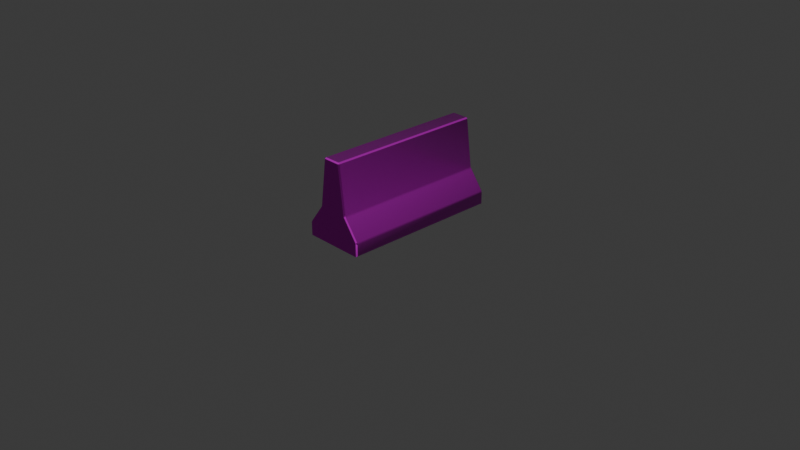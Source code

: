 # Source: Concrete1.blend  (saved by Blender 4.0.36; exported with 4.5.12 LTS)
import bpy
from mathutils import Matrix  # noqa: F401  (used for matrix-valued properties, if any)

bpy.ops.wm.read_factory_settings(use_empty=True)
scene = bpy.context.scene
scene.name = 'Scene'

# ---- collections
col_collection = bpy.data.collections.new('Collection'); scene.collection.children.link(col_collection)

# ---- images (referenced by path relative to the original .blend; pixels are not part of the script)
import os
ASSET_DIR = os.environ.get("B2B_ASSET_DIR", "")  # directory of the original .blend (textures are referenced by path, not embedded)
HERE = os.path.dirname(os.path.abspath(__file__))  # packed textures are extracted next to this script under _unpacked/

def load_image(name, relpath, width, height, colorspace="sRGB"):
    """Load a texture the original file referenced (path relative to the .blend, or extracted next to this script)."""
    p = next((c for c in (os.path.join(HERE, relpath), os.path.join(ASSET_DIR, relpath)) if relpath and os.path.exists(c)), "")
    if p:
        img = bpy.data.images.load(p, check_existing=True)
        img.name = name
    else:  # same state as the original file: an image datablock whose file is absent (Cycles renders it pink)
        img = bpy.data.images.new(name, width, height)
        img.source = "FILE"
        img.filepath = "//" + (relpath or name)
    img.colorspace_settings.name = colorspace
    return img
img_metal_concrete_barrier_normal_tga = load_image('Metal_Concrete_Barrier_Normal.tga', 'Metal_Concrete_Barrier_Normal.tga', 1024, 1024, 'sRGB')
img_metal_concrete_barrier_roughness_tga = load_image('Metal_Concrete_Barrier_Roughness.tga', 'Metal_Concrete_Barrier_Roughness.tga', 1024, 1024, 'sRGB')
img_metal_concrete_barrier_metallic_tga = load_image('Metal_Concrete_Barrier_Metallic.tga', 'Metal_Concrete_Barrier_Metallic.tga', 1024, 1024, 'sRGB')
img_metal_concrete_barrier_basecolor_tga = load_image('Metal_Concrete_Barrier_BaseColor.tga', 'Metal_Concrete_Barrier_BaseColor.tga', 1024, 1024, 'sRGB')

# ---- materials (node trees are filled in below, after node groups)
mat_material = bpy.data.materials.new('Material')
mat_material.use_transparent_shadow = False
mat_material.preview_render_type = 'FLAT'

# ---- material node trees
mat_material.use_nodes = True; mat_material.node_tree.nodes.clear()
_N = mat_material.node_tree.nodes; _L = mat_material.node_tree.links
n0 = _N.new('ShaderNodeTexImage'); n0.name = 'Image Texture.002'; n0.location = (-446, 88)
n0.image = img_metal_concrete_barrier_normal_tga
n1 = _N.new('ShaderNodeOutputMaterial'); n1.name = 'Material Output'; n1.location = (347, 300)
n2 = _N.new('ShaderNodeTexImage'); n2.name = 'Image Texture.003'; n2.location = (-905, 307)
n2.image = img_metal_concrete_barrier_roughness_tga
n3 = _N.new('ShaderNodeTexImage'); n3.name = 'Image Texture.001'; n3.location = (-932, 612)
n3.image = img_metal_concrete_barrier_metallic_tga
n4 = _N.new('ShaderNodeNormalMap'); n4.name = 'Normal Map'; n4.location = (-181, 254)
n5 = _N.new('ShaderNodeBsdfPrincipled'); n5.name = 'Principled BSDF'; n5.location = (50, 490)
n5.inputs[3].default_value = 1.45
n6 = _N.new('ShaderNodeTexImage'); n6.name = 'Image Texture'; n6.location = (-385, 813)
n6.image = img_metal_concrete_barrier_basecolor_tga
_L.new(n5.outputs[0], n1.inputs[0])
_L.new(n4.outputs[0], n5.inputs[5])
_L.new(n0.outputs[0], n4.inputs[1])
_L.new(n3.outputs[0], n5.inputs[1])
_L.new(n2.outputs[0], n5.inputs[2])
_L.new(n6.outputs[0], n5.inputs[0])
n1.is_active_output = True

# ---- world
world_world = bpy.data.worlds.new('World'); scene.world = world_world
world_world.use_nodes = True; world_world.node_tree.nodes.clear()
_N = world_world.node_tree.nodes; _L = world_world.node_tree.links
n0 = _N.new('ShaderNodeOutputWorld'); n0.name = 'World Output'; n0.location = (300, 300)
n1 = _N.new('ShaderNodeBackground'); n1.name = 'Background'; n1.location = (10, 300)
n1.inputs[0].default_value = (0.05088, 0.05088, 0.05088, 1.0)
_L.new(n1.outputs[0], n0.inputs[0])
n0.is_active_output = True
world_world.color = (0.05088, 0.05088, 0.05088)
world_world.use_sun_shadow = False
world_world.sun_shadow_jitter_overblur = 0.0

# ---- cameras
cam_camera = bpy.data.cameras.new('Camera')
cam_camera.clip_end = 100.0
cam_camera.ortho_scale = 7.314

# ---- lights
light_light = bpy.data.lights.new('Light', 'POINT')
light_light.transmission_factor = 0.0
light_light.use_soft_falloff = False
light_light.energy = 1000.0
light_light.shadow_soft_size = 0.1
light_light.shadow_maximum_resolution = 0.006
light_light.use_absolute_resolution = True

# ---- meshes
me_mesh_001 = bpy.data.meshes.new('Mesh.001')
me_mesh_001.from_pydata([(-41.23, -69.4, 1.17), (-15.66, -69.4, 1.17), (-41.74, -1.547, 1.684), (-15.66, -1.033, 1.17), (-41.23, -69.4, 6.793), (-15.15, -68.88, 6.279), (-41.74, -1.547, 6.279), (-15.66, -1.033, 6.793), (-34.74, -69.4, 15.47), (-21.34, -68.88, 15.05), (-22.15, -1.033, 15.47), (-35.55, -1.547, 15.05), (-32.02, -69.4, 35.97), (-24.34, -68.88, 35.99), (-24.87, -1.033, 35.97), (-32.55, -1.547, 35.99), (-41.74, -68.88, 1.684), (-15.15, -68.88, 1.684), (-41.23, -1.033, 1.17), (-15.15, -1.547, 1.684), (-41.44, -68.88, 7.209), (-41.74, -68.88, 6.279), (-15.45, -68.88, 7.209), (-15.66, -69.4, 6.793), (-41.44, -1.547, 7.209), (-41.23, -1.033, 6.793), (-15.45, -1.547, 7.209), (-15.15, -1.547, 6.279), (-35.1, -68.88, 15.96), (-35.55, -68.88, 15.05), (-21.79, -68.88, 15.96), (-22.15, -69.4, 15.47), (-21.79, -1.547, 15.96), (-21.34, -1.547, 15.05), (-35.1, -1.547, 15.96), (-34.74, -1.033, 15.47), (-31.89, -68.88, 36.48), (-32.55, -68.88, 35.99), (-25.01, -68.88, 36.48), (-24.87, -69.4, 35.97), (-25.01, -1.547, 36.48), (-24.34, -1.547, 35.99), (-31.89, -1.547, 36.48), (-32.02, -1.033, 35.97)], [], [(0, 18, 3, 1), (36, 38, 40, 42), (0, 1, 23, 4), (17, 19, 27, 5), (3, 18, 25, 7), (2, 16, 21, 6), (4, 23, 31, 8), (22, 26, 33, 9), (7, 25, 35, 10), (24, 20, 29, 11), (8, 31, 39, 12), (30, 32, 41, 13), (10, 35, 43, 14), (34, 28, 37, 15), (4, 20, 21), (5, 22, 23), (6, 24, 25), (7, 26, 27), (8, 28, 29), (9, 30, 31), (10, 32, 33), (11, 34, 35), (12, 36, 37), (13, 38, 39), (14, 40, 41), (15, 42, 43), (0, 16, 2, 18), (3, 19, 17, 1), (22, 5, 27, 26), (24, 6, 21, 20), (1, 17, 5, 23), (4, 21, 16, 0), (19, 3, 7, 27), (18, 2, 6, 25), (30, 9, 33, 32), (34, 11, 29, 28), (20, 4, 8, 29), (23, 22, 9, 31), (26, 7, 10, 33), (25, 24, 11, 35), (36, 12, 39, 38), (38, 13, 41, 40), (40, 14, 43, 42), (42, 15, 37, 36), (28, 8, 12, 37), (31, 30, 13, 39), (32, 10, 14, 41), (35, 34, 15, 43)])
me_mesh_001.polygons.foreach_set('use_smooth', [True] * 48)
_k = set([(0, 1), (0, 4), (0, 16), (0, 18), (1, 3), (1, 17), (1, 23), (2, 6), (2, 16), (2, 18), (3, 7), (3, 18), (3, 19), (4, 8), (5, 17), (5, 22), (6, 24), (7, 10), (8, 12), (9, 22), (9, 30), (10, 14), (11, 24), (11, 34), (12, 36), (12, 37), (12, 39), (13, 30), (13, 38), (13, 39), (13, 41), (14, 40), (14, 41), (14, 43), (15, 34), (15, 37), (15, 42), (15, 43), (16, 21), (17, 19), (18, 25), (19, 27), (20, 21), (20, 29), (23, 31), (25, 35), (26, 27), (26, 33), (28, 29), (28, 37), (31, 39), (32, 33), (32, 41), (35, 43), (36, 37), (36, 38), (36, 42), (38, 39), (38, 40), (40, 41), (40, 42), (42, 43)])
me_mesh_001.attributes.new('sharp_edge', 'BOOLEAN', 'EDGE').data.foreach_set('value', [ (min(e.vertices), max(e.vertices)) in _k for e in me_mesh_001.edges])
_uv = me_mesh_001.uv_layers.new(name='UVChannel_1')
_uv.uv.foreach_set('vector', [0.9837, 0.9417, 0.6564, 0.9417, 0.6564, 0.8192, 0.9837, 0.8192, 0.5105, 0.3277, 0.4775, 0.3277, 0.4775, 0.004791, 0.5105, 0.004791, 0.436, 0.6528, 0.436, 0.5295, 0.4633, 0.5296, 0.4633, 0.6527, 0.6588, 0.1797, 0.9835, 0.1797, 0.9835, 0.2019, 0.6588, 0.2019, 0.6063, 0.6157, 0.6063, 0.739, 0.5791, 0.7389, 0.5791, 0.6157, 0.6588, 0.007269, 0.9835, 0.007269, 0.9835, 0.02942, 0.6588, 0.02942, 0.4633, 0.6527, 0.4633, 0.5296, 0.5048, 0.5606, 0.5048, 0.6217, 0.6588, 0.2064, 0.9835, 0.2064, 0.9835, 0.2442, 0.6588, 0.2442, 0.5791, 0.6157, 0.5791, 0.7389, 0.5374, 0.7077, 0.5374, 0.647, 0.6588, 0.0339, 0.9835, 0.0339, 0.9835, 0.07171, 0.6588, 0.07171, 0.5048, 0.6217, 0.5048, 0.5606, 0.6037, 0.5739, 0.6037, 0.6084, 0.6588, 0.2485, 0.9835, 0.2485, 0.9835, 0.3451, 0.6588, 0.3451, 0.5374, 0.647, 0.5374, 0.7077, 0.4386, 0.6946, 0.4386, 0.6601, 0.6588, 0.07608, 0.9835, 0.07608, 0.9835, 0.1727, 0.6588, 0.1727, 0.9859, 0.0319, 0.9835, 0.0339, 0.9835, 0.02942, 0.6588, 0.2019, 0.6588, 0.2064, 0.6564, 0.2044, 0.6588, 0.02942, 0.6588, 0.0339, 0.6564, 0.0319, 0.9859, 0.2044, 0.9835, 0.2064, 0.9835, 0.2019, 0.5048, 0.6217, 0.5076, 0.6232, 0.5034, 0.6266, 0.5034, 0.5557, 0.5076, 0.5591, 0.5048, 0.5606, 0.5374, 0.647, 0.5345, 0.6445, 0.5388, 0.642, 0.5388, 0.7126, 0.5345, 0.7102, 0.5374, 0.7077, 0.6037, 0.6084, 0.6064, 0.6077, 0.6054, 0.6109, 0.6054, 0.5714, 0.6064, 0.5746, 0.6037, 0.5739, 0.4386, 0.6601, 0.436, 0.6608, 0.4368, 0.6575, 0.4368, 0.6971, 0.436, 0.6939, 0.4386, 0.6946, 0.9859, 0.004791, 0.9835, 0.007269, 0.6588, 0.007269, 0.6564, 0.004791, 0.9859, 0.1773, 0.9835, 0.1797, 0.6588, 0.1797, 0.6564, 0.1773, 0.6588, 0.2064, 0.6588, 0.2019, 0.9835, 0.2019, 0.9835, 0.2064, 0.6588, 0.0339, 0.6588, 0.02942, 0.9835, 0.02942, 0.9835, 0.0339, 0.436, 0.5295, 0.4385, 0.527, 0.4606, 0.527, 0.4633, 0.5296, 0.4633, 0.6527, 0.4606, 0.6553, 0.4385, 0.6553, 0.436, 0.6528, 0.6038, 0.6132, 0.6063, 0.6157, 0.5791, 0.6157, 0.5816, 0.6132, 0.6063, 0.739, 0.6038, 0.7414, 0.5816, 0.7414, 0.5791, 0.7389, 0.6588, 0.2485, 0.6588, 0.2442, 0.9835, 0.2442, 0.9835, 0.2485, 0.6588, 0.07608, 0.6588, 0.07171, 0.9835, 0.07171, 0.9835, 0.07608, 0.4661, 0.6546, 0.4633, 0.6527, 0.5048, 0.6217, 0.5034, 0.6266, 0.4633, 0.5296, 0.4661, 0.5277, 0.5034, 0.5557, 0.5048, 0.5606, 0.5764, 0.6138, 0.5791, 0.6157, 0.5374, 0.647, 0.5388, 0.642, 0.5791, 0.7389, 0.5764, 0.7409, 0.5388, 0.7126, 0.5374, 0.7077, 0.6064, 0.6077, 0.6037, 0.6084, 0.6037, 0.5739, 0.6064, 0.5746, 0.4775, 0.3277, 0.4743, 0.3277, 0.4743, 0.004791, 0.4775, 0.004791, 0.436, 0.6608, 0.4386, 0.6601, 0.4386, 0.6946, 0.436, 0.6939, 0.5105, 0.004791, 0.5137, 0.004791, 0.5137, 0.3277, 0.5105, 0.3277, 0.9835, 0.07608, 0.9859, 0.07371, 0.9859, 0.1725, 0.9835, 0.1727, 0.6564, 0.2462, 0.6588, 0.2485, 0.6588, 0.3451, 0.6564, 0.345, 0.9835, 0.2485, 0.9859, 0.2462, 0.9859, 0.345, 0.9835, 0.3451, 0.6564, 0.07371, 0.6588, 0.07608, 0.6588, 0.1727, 0.6564, 0.1725])
_uv.active_render = True
_uv = me_mesh_001.uv_layers.new(name='UVChannel_2')
_uv.uv.foreach_set('vector', [0.6747, 0.654, 0.6747, 0.001, 0.919, 0.001, 0.919, 0.654, 0.001, 0.7332, 0.001, 0.6674, 0.6452, 0.6674, 0.6452, 0.7332, 0.001, 0.9941, 0.001, 0.7479, 0.05543, 0.7482, 0.05543, 0.9938, 0.3428, 0.6536, 0.3428, 0.005943, 0.387, 0.005943, 0.387, 0.6536, 0.9189, 0.666, 0.9189, 0.9119, 0.8647, 0.9118, 0.8647, 0.6661, 0.331, 0.005944, 0.331, 0.6536, 0.2868, 0.6536, 0.2868, 0.005944, 0.05543, 0.9938, 0.05543, 0.7482, 0.1382, 0.81, 0.1382, 0.932, 0.3959, 0.6536, 0.3959, 0.005943, 0.4714, 0.005943, 0.4714, 0.6536, 0.8647, 0.6661, 0.8647, 0.9118, 0.7815, 0.8495, 0.7815, 0.7284, 0.2778, 0.005944, 0.2778, 0.6536, 0.2024, 0.6536, 0.2024, 0.005944, 0.1382, 0.932, 0.1382, 0.81, 0.3357, 0.8365, 0.3357, 0.9055, 0.4801, 0.6536, 0.4801, 0.005943, 0.6728, 0.005943, 0.6728, 0.6536, 0.7815, 0.7284, 0.7815, 0.8495, 0.5844, 0.8234, 0.5844, 0.7545, 0.1937, 0.005944, 0.1937, 0.6536, 0.001, 0.6536, 0.001, 0.005944, 0.2818, 0.6586, 0.2778, 0.6536, 0.2868, 0.6536, 0.387, 0.6536, 0.3959, 0.6536, 0.3919, 0.6586, 0.2868, 0.005944, 0.2778, 0.005944, 0.2818, 0.001, 0.392, 0.001, 0.3959, 0.005943, 0.387, 0.005943, 0.1382, 0.932, 0.144, 0.9349, 0.1355, 0.9417, 0.1355, 0.8003, 0.144, 0.8071, 0.1382, 0.81, 0.7815, 0.7284, 0.7757, 0.7233, 0.7842, 0.7185, 0.7842, 0.8593, 0.7757, 0.8546, 0.7815, 0.8495, 0.3357, 0.9055, 0.3411, 0.904, 0.3391, 0.9104, 0.3391, 0.8316, 0.3411, 0.838, 0.3357, 0.8365, 0.5844, 0.7545, 0.5791, 0.7559, 0.5807, 0.7495, 0.5807, 0.8284, 0.5791, 0.822, 0.5844, 0.8234, 0.3359, 0.6586, 0.331, 0.6536, 0.331, 0.005944, 0.3359, 0.001, 0.3379, 0.001, 0.3428, 0.005943, 0.3428, 0.6536, 0.3379, 0.6586, 0.3959, 0.6536, 0.387, 0.6536, 0.387, 0.005943, 0.3959, 0.005943, 0.2778, 0.005944, 0.2868, 0.005944, 0.2868, 0.6536, 0.2778, 0.6536, 0.001, 0.7479, 0.005947, 0.743, 0.05018, 0.743, 0.05543, 0.7482, 0.05543, 0.9938, 0.05018, 0.999, 0.005947, 0.999, 0.001, 0.9941, 0.9139, 0.6611, 0.9189, 0.666, 0.8647, 0.6661, 0.8697, 0.6611, 0.9189, 0.9119, 0.9139, 0.9168, 0.8697, 0.9168, 0.8647, 0.9118, 0.4801, 0.6536, 0.4714, 0.6536, 0.4714, 0.005943, 0.4801, 0.005943, 0.1937, 0.005944, 0.2024, 0.005944, 0.2024, 0.6536, 0.1937, 0.6536, 0.06106, 0.9977, 0.05543, 0.9938, 0.1382, 0.932, 0.1355, 0.9417, 0.05543, 0.7482, 0.06106, 0.7443, 0.1355, 0.8003, 0.1382, 0.81, 0.8593, 0.6622, 0.8647, 0.6661, 0.7815, 0.7284, 0.7842, 0.7185, 0.8647, 0.9118, 0.8593, 0.9157, 0.7842, 0.8593, 0.7815, 0.8495, 0.3411, 0.904, 0.3357, 0.9055, 0.3357, 0.8365, 0.3411, 0.838, 0.001, 0.6674, 0.001, 0.6611, 0.6452, 0.6611, 0.6452, 0.6674, 0.5791, 0.7559, 0.5844, 0.7545, 0.5844, 0.8234, 0.5791, 0.822, 0.6452, 0.7332, 0.6452, 0.7396, 0.001, 0.7396, 0.001, 0.7332, 0.1937, 0.6536, 0.1984, 0.6586, 0.001218, 0.6586, 0.001, 0.6536, 0.4754, 0.6586, 0.4801, 0.6536, 0.6728, 0.6536, 0.6726, 0.6586, 0.4801, 0.005943, 0.4754, 0.001, 0.6726, 0.001, 0.6728, 0.005943, 0.1984, 0.001, 0.1937, 0.005944, 0.001, 0.005944, 0.001218, 0.001])
me_mesh_001.materials.append(mat_material)
me_mesh_001.update()
me_mesh_001.normals_split_custom_set([tuple(v) for v in zip(*[iter([0.0, 0.0, -1.0, 0.0, 0.0, -1.0, 0.0, 0.0, -1.0, 0.0, 0.0, -1.0, 0.0, 0.0, 1.0, 0.0, 0.0, 1.0, 0.0, 0.0, 1.0, 0.0, 0.0, 1.0, 0.0, -1.0, 0.0, 0.0, -1.0, 0.0, 0.0, -1.0, 2.741e-07, 0.0, -1.0, 2.741e-07, 1.0, 0.0, 0.0, 1.0, 0.0, 0.0, 0.9876, 0.0, 0.157, 0.9876, 0.0, 0.157, 0.0, 1.0, 0.0, 0.0, 1.0, 0.0, 0.0, 1.0, -4.282e-09, 0.0, 1.0, -4.282e-09, -1.0, 0.0, 0.0, -1.0, 0.0, 0.0, -0.9876, 0.0, 0.157, -0.9876, 0.0, 0.157, 0.0, -1.0, 2.741e-07, 0.0, -1.0, 2.741e-07, 0.0, -1.0, 4.472e-07, 0.0, -1.0, 4.472e-07, 0.8872, 0.0, 0.4615, 0.8872, 0.0, 0.4615, 0.8503, 0.0, 0.5262, 0.8503, 0.0, 0.5262, 0.0, 1.0, -4.282e-09, 0.0, 1.0, -4.282e-09, 0.0, 1.0, -6.058e-09, 0.0, 1.0, -6.058e-09, -0.8872, 0.0, 0.4615, -0.8872, 0.0, 0.4615, -0.8503, 0.0, 0.5262, -0.8503, 0.0, 0.5262, 0.0, -1.0, 4.472e-07, 0.0, -1.0, 4.472e-07, 0.0, -1.0, 0.0, 0.0, -1.0, 0.0, 0.9567, 0.0, 0.2912, 0.9567, 0.0, 0.2912, 0.992, 0.0, 0.1262, 0.992, 0.0, 0.1262, 0.0, 1.0, -6.058e-09, 0.0, 1.0, -6.058e-09, 0.0, 1.0, 2.358e-09, 0.0, 1.0, 2.358e-09, -0.9567, 0.0, 0.2912, -0.9567, 0.0, 0.2912, -0.992, 0.0, 0.1262, -0.992, 0.0, 0.1262, -0.7283, -0.6294, 0.271, -0.6955, -0.5993, 0.3965, -0.7385, -0.6708, 0.06774, 0.7385, -0.6708, 0.06774, 0.6955, -0.5993, 0.3965, 0.7283, -0.6294, 0.271, -0.7385, 0.6708, 0.06774, -0.6955, 0.5993, 0.3965, -0.7283, 0.6294, 0.271, 0.7283, 0.6294, 0.271, 0.6955, 0.5993, 0.3965, 0.7385, 0.6708, 0.06774, -0.6651, -0.6946, 0.2743, -0.6912, -0.7018, 0.1725, -0.6242, -0.6519, 0.4307, 0.6242, -0.6519, 0.4307, 0.6912, -0.7018, 0.1725, 0.6651, -0.6946, 0.2743, 0.6651, 0.6946, 0.2743, 0.6912, 0.7018, 0.1725, 0.6242, 0.6519, 0.4307, -0.6242, 0.6519, 0.4307, -0.6912, 0.7018, 0.1725, -0.6651, 0.6946, 0.2743, -0.4985, -0.5445, 0.6746, -0.4985, -0.5445, 0.6746, -0.4985, -0.5445, 0.6746, 0.4985, -0.5445, 0.6746, 0.4985, -0.5445, 0.6746, 0.4985, -0.5445, 0.6746, 0.4985, 0.5445, 0.6746, 0.4985, 0.5445, 0.6746, 0.4985, 0.5445, 0.6746, -0.4985, 0.5445, 0.6746, -0.4985, 0.5445, 0.6746, -0.4985, 0.5445, 0.6746, -0.7071, 0.0, -0.7071, -0.7071, 0.0, -0.7071, -0.7071, 0.0, -0.7071, -0.7071, 0.0, -0.7071, 0.7071, 0.0, -0.7071, 0.7071, 0.0, -0.7071, 0.7071, 0.0, -0.7071, 0.7071, 0.0, -0.7071, 0.8872, 0.0, 0.4615, 0.9876, 0.0, 0.157, 0.9876, 0.0, 0.157, 0.8872, 0.0, 0.4615, -0.8872, 0.0, 0.4615, -0.9876, 0.0, 0.157, -0.9876, 0.0, 0.157, -0.8872, 0.0, 0.4615, 0.7071, -0.7071, 0.0, 0.7071, -0.7071, 0.0, 0.7385, -0.6708, 0.06774, 0.7283, -0.6294, 0.271, -0.7283, -0.6294, 0.271, -0.7385, -0.6708, 0.06774, -0.7071, -0.7071, 0.0, -0.7071, -0.7071, 0.0, 0.7071, 0.7071, 0.0, 0.7071, 0.7071, 0.0, 0.7283, 0.6294, 0.271, 0.7385, 0.6708, 0.06774, -0.7071, 0.7071, 0.0, -0.7071, 0.7071, 0.0, -0.7385, 0.6708, 0.06774, -0.7283, 0.6294, 0.271, 0.9567, 0.0, 0.2912, 0.8503, 0.0, 0.5262, 0.8503, 0.0, 0.5262, 0.9567, 0.0, 0.2912, -0.9567, 0.0, 0.2912, -0.8503, 0.0, 0.5262, -0.8503, 0.0, 0.5262, -0.9567, 0.0, 0.2912, -0.6955, -0.5993, 0.3965, -0.7283, -0.6294, 0.271, -0.6651, -0.6946, 0.2743, -0.6242, -0.6519, 0.4307, 0.7283, -0.6294, 0.271, 0.6955, -0.5993, 0.3965, 0.6242, -0.6519, 0.4307, 0.6651, -0.6946, 0.2743, 0.6955, 0.5993, 0.3965, 0.7283, 0.6294, 0.271, 0.6651, 0.6946, 0.2743, 0.6242, 0.6519, 0.4307, -0.7283, 0.6294, 0.271, -0.6955, 0.5993, 0.3965, -0.6242, 0.6519, 0.4307, -0.6651, 0.6946, 0.2743, 0.0, -0.7071, 0.7071, 0.0, -0.7071, 0.7071, 0.0, -0.7071, 0.7071, 0.0, -0.7071, 0.7071, 0.5943, 0.0, 0.8043, 0.5943, 0.0, 0.8043, 0.5943, 0.0, 0.8043, 0.5943, 0.0, 0.8043, 0.0, 0.7071, 0.7071, 0.0, 0.7071, 0.7071, 0.0, 0.7071, 0.7071, 0.0, 0.7071, 0.7071, -0.5943, 0.0, 0.8043, -0.5943, 0.0, 0.8043, -0.5943, 0.0, 0.8043, -0.5943, 0.0, 0.8043, -0.6912, -0.7018, 0.1725, -0.6651, -0.6946, 0.2743, -0.7274, -0.6797, 0.09451, -0.7274, -0.6797, 0.09451, 0.6651, -0.6946, 0.2743, 0.6912, -0.7018, 0.1725, 0.7274, -0.6797, 0.09451, 0.7274, -0.6797, 0.09451, 0.6912, 0.7018, 0.1725, 0.6651, 0.6946, 0.2743, 0.7274, 0.6797, 0.09451, 0.7274, 0.6797, 0.09451, -0.6651, 0.6946, 0.2743, -0.6912, 0.7018, 0.1725, -0.7274, 0.6797, 0.09451, -0.7274, 0.6797, 0.09451])] * 3)])

# ---- objects
ob_light = bpy.data.objects.new('Light', light_light)
ob_camera = bpy.data.objects.new('Camera', cam_camera)
ob_concrete_barrier_1 = bpy.data.objects.new('Concrete_Barrier_1', me_mesh_001)

# ---- transforms, parenting, visibility, modifiers, constraints
ob_light.location = (4.076, 1.005, 5.904)
ob_light.rotation_euler = (0.6503, 0.05522, 1.866)
ob_light.lock_rotations_4d = False
ob_light.empty_display_type = 'ARROWS'
ob_light.color = (0.0, 0.0, 0.0, 0.0)
ob_light.lineart.crease_threshold = 0.0
ob_camera.location = (7.359, -6.926, 4.958)
ob_camera.rotation_euler = (1.109, 0.0, 0.8149)
ob_camera.lock_rotations_4d = False
ob_camera.empty_display_type = 'ARROWS'
ob_camera.color = (0.0, 0.0, 0.0, 0.0)
ob_camera.display_type = 'WIRE'
ob_camera.lineart.crease_threshold = 0.0
ob_concrete_barrier_1.location = (0.7225, 0.8945, -0.02971)
ob_concrete_barrier_1.scale = (0.0254, 0.0254, 0.0254)
ob_concrete_barrier_1.color = (0.8, 0.8, 0.8, 1.0)

# ---- collection membership
col_collection.objects.link(ob_light)
col_collection.objects.link(ob_camera)
col_collection.objects.link(ob_concrete_barrier_1)

# ---- scene / render settings (as saved in the file)
scene.camera = ob_camera
scene.frame_start = 1; scene.frame_end = 250; scene.frame_set(1)
scene.render.engine = 'BLENDER_EEVEE_NEXT'
scene.render.fps = 30
scene.cycles.sampling_pattern = 'TABULATED_SOBOL'
bpy.context.view_layer.update()
